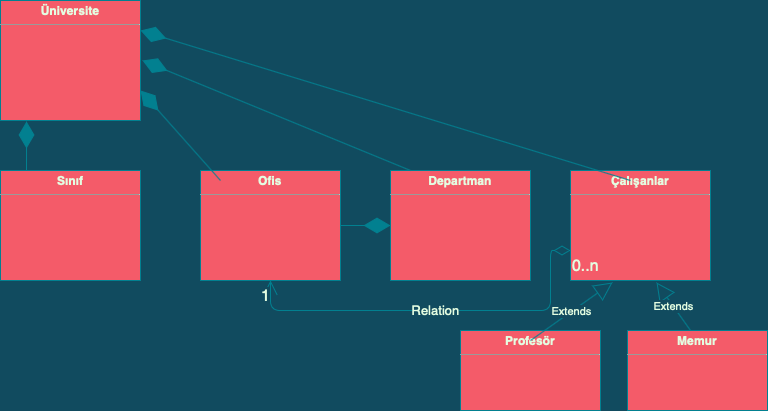

The diagram above was exported from draw.io. Its source (the exported page's mxGraphModel, read from the mxfile embedded in the PNG):
<mxGraphModel dx="946" dy="506" grid="1" gridSize="15" guides="1" tooltips="1" connect="1" arrows="1" fold="1" page="1" pageScale="1" pageWidth="827" pageHeight="1169" background="#114B5F" math="0" shadow="0">
  <root>
    <mxCell id="WIyWlLk6GJQsqaUBKTNV-0" />
    <mxCell id="WIyWlLk6GJQsqaUBKTNV-1" parent="WIyWlLk6GJQsqaUBKTNV-0" />
    <mxCell id="ZXILKogx0SKR57Rc55uO-10" value="&lt;p style=&quot;margin: 0px ; margin-top: 4px ; text-align: center&quot;&gt;&lt;b&gt;Ofis&lt;/b&gt;&lt;/p&gt;&lt;hr size=&quot;1&quot;&gt;&lt;div style=&quot;height: 2px&quot;&gt;&lt;/div&gt;" style="verticalAlign=top;align=left;overflow=fill;fontSize=12;fontFamily=Helvetica;html=1;fillColor=#F45B69;strokeColor=#028090;fontColor=#E4FDE1;" vertex="1" parent="WIyWlLk6GJQsqaUBKTNV-1">
      <mxGeometry x="260" y="230" width="140" height="110" as="geometry" />
    </mxCell>
    <mxCell id="ZXILKogx0SKR57Rc55uO-11" value="&lt;p style=&quot;margin: 0px ; margin-top: 4px ; text-align: center&quot;&gt;&lt;b&gt;Üniversite&lt;/b&gt;&lt;/p&gt;&lt;hr size=&quot;1&quot;&gt;&lt;div style=&quot;height: 2px&quot;&gt;&lt;/div&gt;" style="verticalAlign=top;align=left;overflow=fill;fontSize=12;fontFamily=Helvetica;html=1;fillColor=#F45B69;strokeColor=#028090;fontColor=#E4FDE1;" vertex="1" parent="WIyWlLk6GJQsqaUBKTNV-1">
      <mxGeometry x="60" y="60" width="140" height="120" as="geometry" />
    </mxCell>
    <mxCell id="ZXILKogx0SKR57Rc55uO-12" value="&lt;p style=&quot;margin: 0px ; margin-top: 4px ; text-align: center&quot;&gt;&lt;b&gt;Sınıf&lt;/b&gt;&lt;/p&gt;&lt;hr size=&quot;1&quot;&gt;&lt;div style=&quot;height: 2px&quot;&gt;&lt;/div&gt;" style="verticalAlign=top;align=left;overflow=fill;fontSize=12;fontFamily=Helvetica;html=1;fillColor=#F45B69;strokeColor=#028090;fontColor=#E4FDE1;" vertex="1" parent="WIyWlLk6GJQsqaUBKTNV-1">
      <mxGeometry x="60" y="230" width="140" height="110" as="geometry" />
    </mxCell>
    <mxCell id="ZXILKogx0SKR57Rc55uO-13" value="&lt;p style=&quot;margin: 0px ; margin-top: 4px ; text-align: center&quot;&gt;&lt;b&gt;Departman&lt;/b&gt;&lt;/p&gt;&lt;hr size=&quot;1&quot;&gt;&lt;div style=&quot;height: 2px&quot;&gt;&lt;/div&gt;" style="verticalAlign=top;align=left;overflow=fill;fontSize=12;fontFamily=Helvetica;html=1;fillColor=#F45B69;strokeColor=#028090;fontColor=#E4FDE1;" vertex="1" parent="WIyWlLk6GJQsqaUBKTNV-1">
      <mxGeometry x="450" y="230" width="140" height="110" as="geometry" />
    </mxCell>
    <mxCell id="ZXILKogx0SKR57Rc55uO-14" value="&lt;p style=&quot;margin: 0px ; margin-top: 4px ; text-align: center&quot;&gt;&lt;b&gt;Çalışanlar&lt;/b&gt;&lt;/p&gt;&lt;hr size=&quot;1&quot;&gt;&lt;div style=&quot;height: 2px&quot;&gt;&lt;/div&gt;" style="verticalAlign=top;align=left;overflow=fill;fontSize=12;fontFamily=Helvetica;html=1;fillColor=#F45B69;strokeColor=#028090;fontColor=#E4FDE1;" vertex="1" parent="WIyWlLk6GJQsqaUBKTNV-1">
      <mxGeometry x="630" y="230" width="140" height="110" as="geometry" />
    </mxCell>
    <mxCell id="ZXILKogx0SKR57Rc55uO-17" value="" style="endArrow=diamondThin;endFill=1;endSize=24;html=1;entryX=0.186;entryY=1.008;entryDx=0;entryDy=0;entryPerimeter=0;strokeColor=#028090;fontColor=#E4FDE1;labelBackgroundColor=#114B5F;" edge="1" parent="WIyWlLk6GJQsqaUBKTNV-1" target="ZXILKogx0SKR57Rc55uO-11">
      <mxGeometry width="160" relative="1" as="geometry">
        <mxPoint x="86" y="230" as="sourcePoint" />
        <mxPoint x="130" y="70" as="targetPoint" />
      </mxGeometry>
    </mxCell>
    <mxCell id="ZXILKogx0SKR57Rc55uO-22" value="" style="endArrow=diamondThin;endFill=1;endSize=24;html=1;entryX=1;entryY=0.75;entryDx=0;entryDy=0;strokeColor=#028090;fontColor=#E4FDE1;labelBackgroundColor=#114B5F;" edge="1" parent="WIyWlLk6GJQsqaUBKTNV-1" target="ZXILKogx0SKR57Rc55uO-11">
      <mxGeometry width="160" relative="1" as="geometry">
        <mxPoint x="280" y="240" as="sourcePoint" />
        <mxPoint x="440" y="240" as="targetPoint" />
      </mxGeometry>
    </mxCell>
    <mxCell id="ZXILKogx0SKR57Rc55uO-23" style="edgeStyle=orthogonalEdgeStyle;rounded=0;orthogonalLoop=1;jettySize=auto;html=1;exitX=0.5;exitY=1;exitDx=0;exitDy=0;strokeColor=#028090;fontColor=#E4FDE1;labelBackgroundColor=#114B5F;" edge="1" parent="WIyWlLk6GJQsqaUBKTNV-1" source="ZXILKogx0SKR57Rc55uO-11" target="ZXILKogx0SKR57Rc55uO-11">
      <mxGeometry relative="1" as="geometry" />
    </mxCell>
    <mxCell id="ZXILKogx0SKR57Rc55uO-24" value="" style="endArrow=diamondThin;endFill=1;endSize=24;html=1;strokeColor=#028090;fontColor=#E4FDE1;labelBackgroundColor=#114B5F;" edge="1" parent="WIyWlLk6GJQsqaUBKTNV-1">
      <mxGeometry width="160" relative="1" as="geometry">
        <mxPoint x="470" y="230" as="sourcePoint" />
        <mxPoint x="202" y="120" as="targetPoint" />
      </mxGeometry>
    </mxCell>
    <mxCell id="ZXILKogx0SKR57Rc55uO-25" value="" style="endArrow=diamondThin;endFill=1;endSize=24;html=1;entryX=1;entryY=0.25;entryDx=0;entryDy=0;strokeColor=#028090;fontColor=#E4FDE1;labelBackgroundColor=#114B5F;" edge="1" parent="WIyWlLk6GJQsqaUBKTNV-1" target="ZXILKogx0SKR57Rc55uO-11">
      <mxGeometry width="160" relative="1" as="geometry">
        <mxPoint x="690" y="240" as="sourcePoint" />
        <mxPoint x="850" y="240" as="targetPoint" />
      </mxGeometry>
    </mxCell>
    <mxCell id="ZXILKogx0SKR57Rc55uO-26" value="" style="endArrow=diamondThin;endFill=1;endSize=24;html=1;entryX=0;entryY=0.5;entryDx=0;entryDy=0;exitX=1;exitY=0.5;exitDx=0;exitDy=0;strokeColor=#028090;fontColor=#E4FDE1;labelBackgroundColor=#114B5F;" edge="1" parent="WIyWlLk6GJQsqaUBKTNV-1" source="ZXILKogx0SKR57Rc55uO-10" target="ZXILKogx0SKR57Rc55uO-13">
      <mxGeometry width="160" relative="1" as="geometry">
        <mxPoint x="330" y="320" as="sourcePoint" />
        <mxPoint x="490" y="320" as="targetPoint" />
      </mxGeometry>
    </mxCell>
    <mxCell id="ZXILKogx0SKR57Rc55uO-27" value="&lt;p style=&quot;margin: 0px ; margin-top: 4px ; text-align: center&quot;&gt;&lt;b&gt;Profesör&lt;/b&gt;&lt;/p&gt;&lt;hr size=&quot;1&quot;&gt;&lt;div style=&quot;height: 2px&quot;&gt;&lt;/div&gt;" style="verticalAlign=top;align=left;overflow=fill;fontSize=12;fontFamily=Helvetica;html=1;fillColor=#F45B69;strokeColor=#028090;fontColor=#E4FDE1;" vertex="1" parent="WIyWlLk6GJQsqaUBKTNV-1">
      <mxGeometry x="520" y="390" width="140" height="80" as="geometry" />
    </mxCell>
    <mxCell id="ZXILKogx0SKR57Rc55uO-28" value="&lt;p style=&quot;margin: 0px ; margin-top: 4px ; text-align: center&quot;&gt;&lt;b&gt;Memur&lt;/b&gt;&lt;/p&gt;&lt;hr size=&quot;1&quot;&gt;&lt;div style=&quot;height: 2px&quot;&gt;&lt;/div&gt;" style="verticalAlign=top;align=left;overflow=fill;fontSize=12;fontFamily=Helvetica;html=1;fillColor=#F45B69;strokeColor=#028090;fontColor=#E4FDE1;" vertex="1" parent="WIyWlLk6GJQsqaUBKTNV-1">
      <mxGeometry x="687" y="390" width="140" height="80" as="geometry" />
    </mxCell>
    <mxCell id="ZXILKogx0SKR57Rc55uO-29" value="Extends" style="endArrow=block;endSize=16;endFill=0;html=1;entryX=0.3;entryY=1.018;entryDx=0;entryDy=0;entryPerimeter=0;strokeColor=#028090;fontColor=#E4FDE1;labelBackgroundColor=#114B5F;" edge="1" parent="WIyWlLk6GJQsqaUBKTNV-1" target="ZXILKogx0SKR57Rc55uO-14">
      <mxGeometry width="160" relative="1" as="geometry">
        <mxPoint x="590" y="400" as="sourcePoint" />
        <mxPoint x="750" y="400" as="targetPoint" />
      </mxGeometry>
    </mxCell>
    <mxCell id="ZXILKogx0SKR57Rc55uO-30" value="Extends" style="endArrow=block;endSize=16;endFill=0;html=1;strokeColor=#028090;fontColor=#E4FDE1;labelBackgroundColor=#114B5F;" edge="1" parent="WIyWlLk6GJQsqaUBKTNV-1">
      <mxGeometry width="160" relative="1" as="geometry">
        <mxPoint x="750" y="390" as="sourcePoint" />
        <mxPoint x="716" y="342" as="targetPoint" />
      </mxGeometry>
    </mxCell>
    <mxCell id="ZXILKogx0SKR57Rc55uO-31" value="Relation" style="endArrow=open;html=1;endSize=12;startArrow=diamondThin;startSize=14;startFill=0;edgeStyle=orthogonalEdgeStyle;entryX=0.5;entryY=1;entryDx=0;entryDy=0;strokeColor=#028090;fontColor=#E4FDE1;labelBackgroundColor=#114B5F;fontSize=13;" edge="1" parent="WIyWlLk6GJQsqaUBKTNV-1" target="ZXILKogx0SKR57Rc55uO-10">
      <mxGeometry relative="1" as="geometry">
        <mxPoint x="630" y="310" as="sourcePoint" />
        <mxPoint x="400" y="380" as="targetPoint" />
        <Array as="points">
          <mxPoint x="610" y="310" />
          <mxPoint x="610" y="370" />
          <mxPoint x="330" y="370" />
        </Array>
      </mxGeometry>
    </mxCell>
    <mxCell id="ZXILKogx0SKR57Rc55uO-32" value="0..n" style="edgeLabel;resizable=0;html=1;align=left;verticalAlign=top;fontColor=#E4FDE1;labelBackgroundColor=none;fontSize=16;labelBorderColor=none;" connectable="0" vertex="1" parent="ZXILKogx0SKR57Rc55uO-31">
      <mxGeometry x="-1" relative="1" as="geometry" />
    </mxCell>
    <mxCell id="ZXILKogx0SKR57Rc55uO-33" value="1" style="edgeLabel;resizable=0;html=1;align=right;verticalAlign=top;fontColor=#E4FDE1;labelBackgroundColor=#114B5F;fontSize=16;" connectable="0" vertex="1" parent="ZXILKogx0SKR57Rc55uO-31">
      <mxGeometry x="1" relative="1" as="geometry" />
    </mxCell>
  </root>
</mxGraphModel>